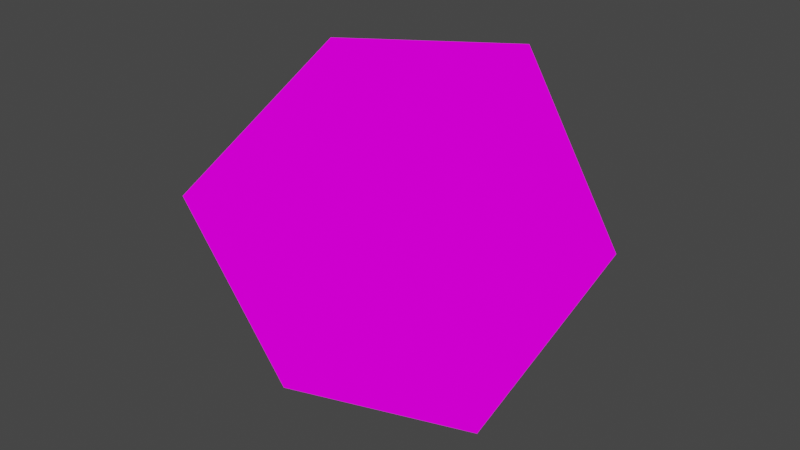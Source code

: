 # Source: projectile.blend  (saved by Blender 2.81.16; exported with 4.5.12 LTS)
import bpy
from mathutils import Matrix  # noqa: F401  (used for matrix-valued properties, if any)

bpy.ops.wm.read_factory_settings(use_empty=True)
scene = bpy.context.scene
scene.name = 'Scene'

# ---- collections
col_collection = bpy.data.collections.new('Collection'); scene.collection.children.link(col_collection)

# ---- images (referenced by path relative to the original .blend; pixels are not part of the script)
import os
ASSET_DIR = os.environ.get("B2B_ASSET_DIR", "")  # directory of the original .blend (textures are referenced by path, not embedded)
HERE = os.path.dirname(os.path.abspath(__file__))  # packed textures are extracted next to this script under _unpacked/

def load_image(name, relpath, width, height, colorspace="sRGB"):
    """Load a texture the original file referenced (path relative to the .blend, or extracted next to this script)."""
    p = next((c for c in (os.path.join(HERE, relpath), os.path.join(ASSET_DIR, relpath)) if relpath and os.path.exists(c)), "")
    if p:
        img = bpy.data.images.load(p, check_existing=True)
        img.name = name
    else:  # same state as the original file: an image datablock whose file is absent (Cycles renders it pink)
        img = bpy.data.images.new(name, width, height)
        img.source = "FILE"
        img.filepath = "//" + (relpath or name)
    img.colorspace_settings.name = colorspace
    return img
img_texture_png = load_image('texture.png', 'texture.png', 1024, 1024, 'sRGB')

# ---- materials (node trees are filled in below, after node groups)
mat_material = bpy.data.materials.new('Material')
mat_material.alpha_threshold = 0.0
mat_material.use_transparent_shadow = False
mat_material.line_color = (0.0, 0.0, 0.0, 1.0)

# ---- material node trees
mat_material.use_nodes = True; mat_material.node_tree.nodes.clear()
_N = mat_material.node_tree.nodes; _L = mat_material.node_tree.links
n0 = _N.new('ShaderNodeOutputMaterial'); n0.name = 'Material Output'; n0.location = (300, 300)
n1 = _N.new('ShaderNodeBackground'); n1.name = 'Background'; n1.location = (10, 300)
n2 = _N.new('ShaderNodeTexImage'); n2.name = 'Image Texture'; n2.location = (-322, 295)
n2.image = img_texture_png
_L.new(n1.outputs[0], n0.inputs[0])
_L.new(n2.outputs[0], n1.inputs[0])
n0.is_active_output = True

# ---- world
world_world = bpy.data.worlds.new('World'); scene.world = world_world
world_world.use_nodes = True; world_world.node_tree.nodes.clear()
_N = world_world.node_tree.nodes; _L = world_world.node_tree.links
n0 = _N.new('ShaderNodeOutputWorld'); n0.name = 'World Output'; n0.location = (300, 300)
n1 = _N.new('ShaderNodeBackground'); n1.name = 'Background'; n1.location = (10, 300)
n1.inputs[0].default_value = (0.05088, 0.05088, 0.05088, 1.0)
_L.new(n1.outputs[0], n0.inputs[0])
n0.is_active_output = True
world_world.color = (0.05088, 0.05088, 0.05088)
world_world.use_sun_shadow = False
world_world.sun_shadow_jitter_overblur = 0.0

# ---- meshes
me_cylinder_007 = bpy.data.meshes.new('Cylinder.007')
me_cylinder_007.from_pydata([(0.007731, 0.1253, -0.2004), (0.1593, -0.06787, -0.1611), (-0.08428, -0.1056, -0.1941), (-0.2066, 0.08005, -0.08271), (-0.0386, 0.2325, 0.0191), (0.1875, 0.1411, -0.02934), (0.0386, -0.2325, -0.0191), (-0.1875, -0.1411, 0.02934), (-0.1593, 0.06787, 0.1611), (0.08428, 0.1056, 0.1941), (0.2066, -0.08005, 0.08271), (-0.007731, -0.1253, 0.2004)], [], [(0, 1, 2), (1, 0, 5), (0, 2, 3), (0, 3, 4), (0, 4, 5), (1, 5, 10), (2, 1, 6), (3, 2, 7), (4, 3, 8), (5, 4, 9), (1, 10, 6), (2, 6, 7), (3, 7, 8), (4, 8, 9), (5, 9, 10), (6, 10, 11), (7, 6, 11), (8, 7, 11), (9, 8, 11), (10, 9, 11)])
_uv = me_cylinder_007.uv_layers.new(name='UVMap')
_uv.uv.foreach_set('vector', [0.3064, 0.7219, 0.2958, 0.7266, 0.3052, 0.7335, 0.2958, 0.7266, 0.297, 0.715, 0.2864, 0.7197, 0.2689, 0.6944, 0.2582, 0.6991, 0.2676, 0.7059, 0.2783, 0.7013, 0.2676, 0.7059, 0.277, 0.7128, 0.2877, 0.7081, 0.277, 0.7128, 0.2864, 0.7197, 0.2958, 0.7266, 0.2864, 0.7197, 0.2851, 0.7313, 0.3052, 0.7335, 0.2958, 0.7266, 0.2945, 0.7382, 0.2676, 0.7059, 0.2582, 0.6991, 0.257, 0.7106, 0.277, 0.7128, 0.2676, 0.7059, 0.2663, 0.7175, 0.2864, 0.7197, 0.277, 0.7128, 0.2757, 0.7244, 0.2958, 0.7266, 0.2851, 0.7313, 0.2945, 0.7382, 0.3052, 0.7335, 0.2945, 0.7382, 0.3039, 0.7451, 0.2676, 0.7059, 0.257, 0.7106, 0.2663, 0.7175, 0.277, 0.7128, 0.2663, 0.7175, 0.2757, 0.7244, 0.2864, 0.7197, 0.2757, 0.7244, 0.2851, 0.7313, 0.2945, 0.7382, 0.2851, 0.7313, 0.2838, 0.7429, 0.3039, 0.7451, 0.2945, 0.7382, 0.2932, 0.7497, 0.2663, 0.7175, 0.257, 0.7106, 0.2557, 0.7222, 0.2757, 0.7244, 0.2663, 0.7175, 0.2651, 0.7291, 0.2851, 0.7313, 0.2757, 0.7244, 0.2745, 0.736])
me_cylinder_007.materials.append(mat_material)
me_cylinder_007.use_remesh_fix_poles = True
me_cylinder_007.use_remesh_preserve_attributes = False
me_cylinder_007.use_mirror_vertex_groups = False
me_cylinder_007.update()

# ---- objects
ob_ammo = bpy.data.objects.new('AMMO', me_cylinder_007)

# ---- transforms, parenting, visibility, modifiers, constraints
ob_ammo.location = (0.0, 0.0, 0.0)
ob_ammo.lineart.crease_threshold = 0.0

# ---- collection membership
col_collection.objects.link(ob_ammo)

# ---- scene / render settings (as saved in the file)
scene.frame_start = 1; scene.frame_end = 250; scene.frame_set(89)
scene.render.engine = 'BLENDER_EEVEE_NEXT'
scene.cycles.use_denoising = False
scene.cycles.samples = 128
scene.cycles.sampling_pattern = 'TABULATED_SOBOL'
scene.cycles.use_adaptive_sampling = False
scene.cycles.use_light_tree = False
scene.view_settings.view_transform = 'Filmic'
bpy.context.view_layer.update()

# ---- added for rendering (the .blend has no active camera and no usable light): camera, sun
cam_auto = bpy.data.cameras.new('AutoCamera')
cam_auto.lens = 50.0
cam_auto.sensor_width = 36.0
cam_auto.clip_end = 1000.0
ob_auto_camera = bpy.data.objects.new('AutoCamera', cam_auto)
scene.collection.objects.link(ob_auto_camera)
ob_auto_camera.location = (0.684658, -0.821589, 0.547726)
ob_auto_camera.rotation_euler = (1.09748, -7.21219e-08, 0.694738)
scene.camera = ob_auto_camera
light_auto_sun = bpy.data.lights.new('AutoSun', 'SUN')
light_auto_sun.energy = 3.0
light_auto_sun.angle = 0.0523599
ob_auto_sun = bpy.data.objects.new('AutoSun', light_auto_sun)
scene.collection.objects.link(ob_auto_sun)
ob_auto_sun.rotation_euler = (0.872665, 0.174533, 0.523599)
bpy.context.view_layer.update()
